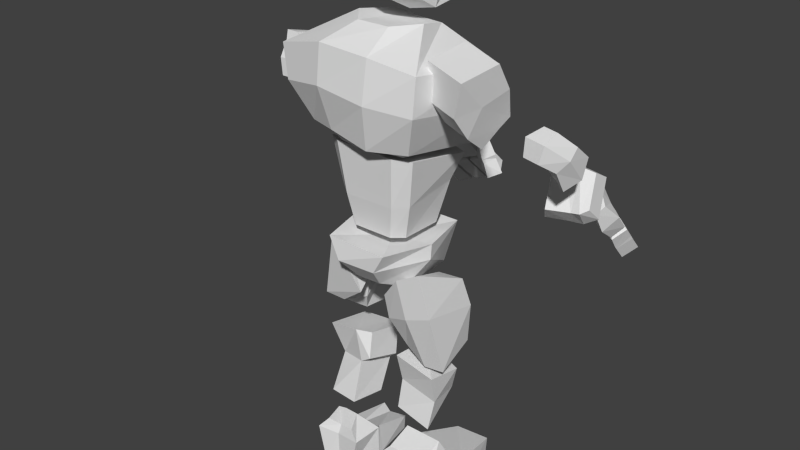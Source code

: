 # Source: Golem_base.blend  (saved by Blender 2.74.0; exported with 4.5.12 LTS)
import bpy
from mathutils import Matrix  # noqa: F401  (used for matrix-valued properties, if any)

bpy.ops.wm.read_factory_settings(use_empty=True)
scene = bpy.context.scene
scene.name = 'Scene'

# ---- collections
col_collection_1 = bpy.data.collections.new('Collection 1'); scene.collection.children.link(col_collection_1)
col_collection_2 = bpy.data.collections.new('Collection 2'); scene.collection.children.link(col_collection_2)

# ---- materials (node trees are filled in below, after node groups)
mat_golem_base = bpy.data.materials.new('Golem-base')
mat_golem_base.alpha_threshold = 0.0
mat_golem_base.use_transparent_shadow = False
mat_golem_base.roughness = 0.5
mat_golem_base.specular_intensity = 0.0

# ---- material node trees

# ---- world
world_world = bpy.data.worlds.new('World'); scene.world = world_world
world_world.color = (0.05088, 0.05088, 0.05088)
world_world.use_sun_shadow = False
world_world.sun_shadow_jitter_overblur = 0.0
world_world.cycles.sampling_method = 'MANUAL'
world_world.cycles.sample_map_resolution = 256

# ---- meshes
me_cube_001 = bpy.data.meshes.new('Cube.001')
me_cube_001.from_pydata([(-0.594, -0.6298, 4.255), (-0.5825, 0.6982, 4.321), (0.4605, 0.7464, 4.115), (0.4428, -0.6668, 4.084), (0.4936, -0.952, 5.024), (-0.7104, -0.814, 5.177), (-0.6608, 1.041, 5.14), (0.8018, -0.4011, 4.091), (0.5662, 1.058, 5.014), (0.8443, 0.6194, 4.893), (-0.05484, -0.3863, 5.47), (-0.05484, 0.4918, 5.47), (0.4867, 0.4128, 5.38), (0.3675, -0.2893, 5.366), (-0.7909, 0.3872, 5.305), (-0.7348, -0.1747, 4.232), (0.8823, -0.5402, 4.923), (0.8029, 0.4735, 4.111), (-0.3655, 0.2334, 5.47), (0.4065, -0.05961, 5.36), (-0.7899, -0.2511, 5.27), (-0.3616, -0.1746, 5.47), (0.7991, -0.05475, 4.095), (0.451, 0.2024, 5.358), (-0.7002, 0.3391, 4.331), (0.8176, 0.1658, 4.511), (0.8361, -0.05709, 4.511), (0.8014, 0.1517, 4.095), (0.7213, -0.05475, 4.095), (0.7213, 0.1658, 4.511), (0.7213, -0.05709, 4.511), (0.7213, 0.1517, 4.095), (-0.4943, -0.4735, 4.162), (-0.4531, 0.5786, 4.227), (0.3494, 0.5853, 4.129), (0.3359, -0.5012, 4.06), (0.6693, -0.1649, 4.1), (-0.5765, -0.1234, 4.183), (0.6637, 0.262, 4.082), (-0.6017, 0.2718, 4.198), (0.1389, 0.07209, 4.126), (0.4623, 0.6664, 3.898), (-0.3916, 0.6154, 4.106), (-0.4277, -0.5546, 4.108), (0.4763, -0.5546, 3.931), (0.2328, 0.3877, 3.099), (-0.2777, 0.4078, 3.099), (-0.3058, -0.3631, 3.113), (0.2304, -0.3631, 3.102), (0.3569, -0.2317, 3.098), (0.6033, -0.3409, 3.9), (0.3585, 0.2868, 3.104), (0.595, 0.5023, 3.885), (-0.4094, 0.2781, 3.11), (-0.5273, 0.4185, 4.137), (-0.409, -0.2255, 3.108), (-0.5334, -0.3457, 4.123), (0.4819, -0.2934, 2.476), (-0.6619, -0.1915, 2.761), (-0.697, 0.2909, 2.767), (0.4368, 0.3383, 2.462), (0.554, -0.4219, 3.015), (-0.6749, -0.3423, 3.015), (-0.6532, 0.4555, 3.015), (0.5527, 0.4898, 3.011), (-0.1243, -0.5834, 3.035), (-0.1167, -0.561, 2.83), (-0.09668, 0.5963, 3.013), (-0.1251, 0.5806, 2.841), (0.02732, -0.02636, 2.938), (-0.142, -0.0221, 2.938), (-0.139, 0.08833, 2.938), (0.02732, 0.08811, 2.938), (-0.06656, -0.03875, 2.937), (-0.06504, 0.09737, 2.938), (0.2621, -0.174, 2.332), (-0.4596, -0.1097, 2.512), (-0.4818, 0.1947, 2.516), (0.2337, 0.2246, 2.323), (-0.1497, -0.2326, 2.388), (-0.1549, 0.3439, 2.328), (-0.05378, -1.159, 4.298), (-0.5855, -1.19, 4.796), (-0.4498, -0.7433, 4.86), (0.01136, -0.9444, 4.329), (0.2466, -1.284, 4.601), (-0.1356, -1.387, 5.285), (0.02623, -0.8548, 5.362), (0.308, -1.082, 4.63), (0.1286, -1.239, 4.497), (-0.6093, -1.283, 5.187), (-0.4475, -0.7508, 5.263), (0.1918, -1.031, 4.527), (0.5802, -1.772, 3.774), (0.18, -1.694, 4.197), (0.2493, -1.462, 4.195), (0.702, -1.62, 3.876), (0.8501, -1.886, 4.113), (0.4127, -1.758, 4.491), (0.4726, -1.553, 4.491), (0.9101, -1.681, 4.113), (0.6073, -1.889, 4.306), (0.3827, -1.791, 4.056), (0.6673, -1.684, 4.306), (0.4781, -1.603, 4.05), (1.51, -1.689, 3.13), (1.101, -1.809, 3.371), (0.9247, -1.348, 3.305), (1.349, -1.225, 3.085), (1.652, -1.642, 3.45), (1.272, -1.76, 3.746), (1.136, -1.287, 3.746), (1.56, -1.165, 3.526), (1.177, -1.431, 3.746), (1.018, -1.627, 3.312), (1.586, -1.31, 3.5), (1.388, -1.372, 3.08), (1.179, -1.274, 3.836), (1.603, -1.152, 3.616), (1.22, -1.418, 3.836), (1.644, -1.296, 3.616), (0.4422, 1.051, 4.466), (-0.2683, 1.051, 4.62), (-0.2803, 1.464, 4.565), (0.4302, 1.464, 4.41), (0.5062, 1.051, 4.758), (-0.2042, 1.051, 4.914), (-0.1922, 1.464, 4.969), (0.5183, 1.464, 4.814), (-0.1903, 1.281, 4.977), (-0.2803, 1.311, 4.565), (0.5093, 1.311, 4.772), (0.4392, 1.311, 4.451), (0.3416, 1.051, 4.788), (0.2803, 1.051, 4.507), (0.4054, 1.465, 4.856), (0.2669, 1.464, 4.446), (0.4088, 1.294, 4.874), (0.2669, 1.311, 4.446), (-0.1691, 1.464, 5.075), (-0.169, 1.323, 5.075), (0.3344, 1.47, 4.938), (0.3495, 1.321, 4.96), (0.7142, 0.685, 2.157), (-0.2907, 0.5952, 1.959), (-0.2907, 0.8806, 1.959), (0.448, 0.9373, 2.161), (0.4652, 0.6937, 2.502), (-0.4244, 0.2092, 2.263), (-0.4244, 0.6443, 2.812), (0.1837, 0.9835, 2.701), (-0.03219, 0.3771, 2.331), (-0.04319, 0.4512, 1.94), (-0.03563, 0.8015, 2.792), (-0.0527, 0.8806, 1.959), (0.7894, 0.624, 1.567), (0.4523, 0.8807, 1.621), (0.0514, 0.5414, 1.717), (-0.006496, 0.8901, 1.74), (0.1478, 0.4112, 0.4893), (-0.3377, 0.4331, 0.5646), (-0.2703, 0.8473, 0.5301), (0.1478, 0.807, 0.4294), (0.5463, 0.5481, 1.287), (-0.1289, 0.5696, 1.467), (-0.1289, 0.9653, 1.407), (0.475, 0.943, 1.296), (0.4009, 0.472, 0.8481), (-0.1241, 0.4903, 1.038), (-0.0004595, 0.8764, 0.9556), (0.3983, 0.87, 0.7769), (0.4313, 0.3647, 1.348), (-0.04304, 0.3809, 1.456), (0.3462, 0.3281, 0.9775), (-0.1192, 0.3562, 1.123), (0.2691, -0.8235, 1.695), (-0.2576, -0.8717, 1.537), (-0.3025, -0.3876, 1.727), (0.2691, -0.2783, 1.695), (0.1173, -0.8352, 2.589), (-0.5599, -0.7366, 2.881), (-0.4901, -0.2045, 2.414), (0.1173, -0.1298, 2.351), (0.8903, -0.714, -0.4525), (0.8903, -0.3499, -0.4525), (0.8825, -0.7409, -0.1382), (-0.5546, -0.9167, 0.1942), (-0.5546, -0.1472, 0.1942), (0.8723, -0.2841, -0.1662), (-0.003579, -0.9167, 0.05836), (-0.003579, -0.9167, -0.3752), (0.008289, -0.1472, 0.1288), (-0.003579, -0.1472, -0.3752), (-0.5112, -0.7802, 0.3592), (-0.5112, -0.2967, 0.3592), (-0.1835, -0.7802, 0.4706), (-0.1835, -0.2967, 0.4706), (0.115, -0.1667, 0.1084), (0.1059, -0.8972, 0.05406), (0.1175, -0.1722, -0.3754), (0.1175, -0.8917, -0.3754), (-0.5546, -0.9167, -0.3752), (-0.5546, -0.1472, -0.3752), (-0.5347, -0.1472, -0.4502), (-0.5347, -0.9167, -0.4502), (0.01531, -0.1472, -0.4166), (0.01531, -0.9167, -0.4166), (0.04125, -0.5793, 0.7256), (-0.3919, -0.7684, 0.7649), (-0.2982, -0.2436, 0.7917), (0.04125, -0.3789, 0.7829), (0.2298, -0.7093, 1.266), (-0.3274, -0.7647, 1.426), (-0.3282, -0.2473, 1.543), (0.2298, -0.2543, 1.492), (0.7209, 0.4975, -0.4839), (0.7209, 0.7853, -0.4839), (0.7148, 0.4776, -0.2715), (-0.4211, 0.3373, 0.02727), (-0.452, 0.9444, 0.01961), (0.7067, 0.8359, -0.2214), (0.01443, 0.3425, 0.01035), (0.01443, 0.3373, -0.4228), (0.02381, 0.9403, -0.1148), (0.01443, 0.9455, -0.4228), (-0.3868, 0.4452, 0.1577), (-0.3868, 0.8273, 0.1577), (-0.1278, 0.587, 0.1927), (-0.1099, 0.9063, 0.1499), (0.1082, 0.9657, -0.2034), (0.101, 0.4092, -0.04337), (0.1101, 0.9257, -0.423), (0.1101, 0.3571, -0.423), (-0.4211, 0.4419, -0.4228), (-0.4515, 0.8398, -0.4304), (-0.4054, 0.7984, -0.4821), (-0.4054, 0.4845, -0.4821), (0.02936, 0.9455, -0.4555), (0.02936, 0.3373, -0.4555), (0.2298, -0.6443, 0.9789), (-0.2653, -0.7665, 1.079), (-0.2189, -0.2455, 1.151), (0.2298, -0.3166, 1.121), (2.074, -1.608, 2.543), (1.625, -1.606, 3.045), (1.897, -1.016, 3.309), (2.351, -1.028, 2.79), (2.212, -1.723, 2.664), (1.725, -1.664, 3.14), (2.026, -1.18, 3.411), (2.503, -1.174, 2.929), (1.842, -1.539, 3.249), (1.928, -1.316, 3.323), (1.808, -1.242, 3.216), (1.701, -1.407, 3.12), (2.411, -1.329, 2.845), (2.292, -1.565, 2.75), (2.159, -1.423, 2.608), (2.271, -1.197, 2.715), (2.161, -1.717, 2.722), (2.029, -1.612, 2.597), (2.445, -1.164, 2.977), (2.305, -1.032, 2.847), (2.354, -1.344, 2.891), (2.255, -1.539, 2.801), (2.115, -1.407, 2.672), (2.223, -1.223, 2.763), (2.397, -1.383, 2.825), (2.264, -1.236, 2.705), (2.313, -1.521, 2.758), (2.177, -1.383, 2.631), (2.238, -1.594, 2.347), (2.523, -1.049, 2.615), (2.378, -1.726, 2.477), (2.67, -1.15, 2.734), (2.581, -1.328, 2.661), (2.453, -1.583, 2.542), (2.328, -1.419, 2.43), (2.441, -1.197, 2.531), (2.559, -1.367, 2.647), (2.424, -1.227, 2.52), (2.487, -1.514, 2.577), (2.343, -1.388, 2.445), (2.41, -1.593, 2.161), (2.702, -1.038, 2.427), (2.55, -1.725, 2.291), (2.832, -1.158, 2.549), (2.752, -1.328, 2.475), (2.624, -1.583, 2.356), (2.499, -1.419, 2.244), (2.612, -1.196, 2.346), (2.738, -1.356, 2.464), (2.595, -1.226, 2.334), (2.672, -1.483, 2.407), (2.527, -1.362, 2.273), (2.533, -1.329, 2.713), (2.393, -1.197, 2.583), (2.61, -1.146, 2.79), (2.478, -1.044, 2.66), (2.446, -1.497, 2.638), (2.3, -1.382, 2.498), (2.377, -1.227, 2.571), (2.513, -1.391, 2.702), (2.285, -1.423, 2.471), (2.4, -1.595, 2.601), (2.195, -1.594, 2.395), (2.338, -1.723, 2.528), (2.227, -1.576, 2.378), (2.487, -1.062, 2.62), (2.291, -1.45, 2.437), (2.428, -1.177, 2.565), (2.395, -1.24, 2.537), (2.331, -1.369, 2.478), (2.41, -1.177, 2.585), (2.469, -1.062, 2.639), (2.315, -1.369, 2.495), (2.379, -1.241, 2.555), (2.277, -1.45, 2.453), (2.212, -1.576, 2.394), (2.479, -1.55, 2.163), (2.717, -1.084, 2.381), (2.593, -1.657, 2.268), (2.819, -1.211, 2.475), (2.776, -1.301, 2.435), (2.652, -1.55, 2.323), (2.533, -1.456, 2.212), (2.652, -1.219, 2.32), (2.737, -1.371, 2.401), (2.638, -1.239, 2.31), (2.696, -1.445, 2.363), (2.568, -1.374, 2.245), (1.947, -1.742, 2.936), (2.108, -0.9838, 3.081), (1.774, -1.628, 2.774), (2.268, -1.134, 3.228), (2.172, -1.384, 3.145), (2.051, -1.561, 3.028), (1.891, -1.411, 2.88), (1.994, -1.174, 2.973), (2.231, -1.004, 2.874), (2.196, -1.052, 3.062), (2.126, -0.8669, 3.146), (2.149, -0.7977, 2.93), (2.419, -0.9134, 2.948), (2.378, -1.001, 3.135), (2.276, -0.8175, 3.18), (2.332, -0.7412, 2.984), (2.321, -0.8451, 2.616), (2.211, -0.7319, 2.662), (2.445, -0.8166, 2.666), (2.402, -0.6641, 2.712), (2.24, -0.961, 2.819), (2.168, -0.7793, 2.87), (2.348, -0.7483, 2.919), (2.415, -0.884, 2.884), (2.215, -0.9528, 2.875), (2.165, -0.8265, 2.911), (2.224, -0.9332, 2.838), (2.178, -0.8144, 2.871), (0.5989, -0.235, 5.557), (-0.06133, -0.2548, 5.741), (-0.07487, 0.4038, 5.728), (0.5839, 0.262, 5.592), (0.514, -0.3622, 6.444), (-0.05964, -0.3248, 6.477), (0.03728, 0.4593, 6.339), (0.319, 0.4356, 6.383), (0.7156, -0.2783, 6.08), (-0.1096, -0.3418, 6.258), (-0.005138, 0.4659, 6.171), (0.5848, 0.3808, 6.032), (-0.03961, -0.3134, 5.996), (-0.02699, 0.456, 6.022), (0.5996, 0.3428, 5.962), (0.707, -0.2387, 5.982), (0.8219, -0.3349, 6.323), (0.6269, 0.4629, 6.262), (0.8064, -0.2577, 6.107), (0.6636, 0.3917, 6.091), (0.6495, -0.1542, 6.058), (0.5661, 0.2663, 6.028), (0.5755, 0.242, 5.983), (0.644, -0.1289, 5.996), (0.6787, -0.1004, 5.683), (0.6718, 0.2045, 5.671), (0.6737, 0.2364, 5.829), (0.7397, -0.08759, 5.886), (-0.1356, 0.06193, 6.251), (0.6912, 0.04932, 6.066), (0.6225, 0.005196, 5.503), (0.4182, 0.03232, 6.483), (-0.1481, 0.07647, 5.69), (-0.08157, 0.06803, 6.477), (0.7334, -0.07603, 5.781), (0.6912, 0.2149, 5.779), (0.6943, -0.1681, 5.763), (0.6406, 0.2806, 5.768), (-0.06625, 0.4599, 5.856), (-0.07593, -0.3226, 5.844), (0.298, 0.4924, 5.761), (0.3156, -0.3057, 5.766), (0.3367, -0.4289, 5.924), (0.2873, 0.5162, 5.949), (0.3082, -0.3834, 6.204), (0.2923, 0.4956, 6.123), (0.2903, 0.397, 5.56), (0.1583, 0.5245, 6.434), (0.2862, -0.2689, 5.543), (0.2232, -0.2664, 6.441), (2.254, -1.267, 2.724), (2.18, -1.392, 2.661), (2.289, -1.501, 2.763), (2.36, -1.375, 2.829), (2.089, -1.595, 2.577), (2.259, -1.574, 2.733), (2.151, -1.462, 2.621), (2.2, -1.686, 2.675), (2.174, -1.682, 2.704), (2.067, -1.597, 2.604), (2.247, -1.542, 2.769), (2.136, -1.435, 2.663), (2.342, -1.359, 2.856), (2.262, -1.511, 2.784), (2.148, -1.403, 2.679), (2.234, -1.258, 2.751), (2.254, -1.515, 2.759), (2.163, -1.427, 2.673), (2.458, -1.189, 2.908), (2.394, -1.29, 2.85), (2.286, -1.189, 2.749), (2.342, -1.077, 2.802), (2.318, -1.08, 2.831), (2.429, -1.184, 2.933), (2.358, -1.32, 2.866), (2.255, -1.225, 2.767), (2.346, -1.332, 2.841), (2.262, -1.252, 2.759), (1.494, -1.77, 3.623), (1.299, -1.829, 3.19), (1.351, -1.176, 3.671), (1.088, -1.252, 3.121), (1.394, -1.357, 3.655), (1.171, -1.518, 3.122), (1.405, -1.161, 3.783), (1.457, -1.341, 3.783), (0.7734, -1.873, 3.87), (0.2145, -1.735, 4.404), (0.3007, -1.443, 4.403), (0.8947, -1.635, 3.938), (0.5833, -1.625, 4.182), (0.4796, -1.887, 4.186), (0.08043, -1.373, 4.964), (-0.3498, -1.188, 4.51), (0.2084, -0.9523, 5.024), (-0.2347, -0.8093, 4.564), (-0.1299, -0.8632, 4.908), (-0.2589, -1.288, 4.847), (0.4893, -0.8909, 4.556), (0.5386, 0.9816, 4.568), (-0.7032, 0.9464, 4.749), (-0.8388, 0.392, 4.845), (-0.8571, -0.2382, 4.772), (0.8716, -0.06646, 4.282), (-0.7366, -0.7951, 4.734), (0.8627, 0.1684, 4.282), (0.8781, 0.5926, 4.499), (0.8983, -0.5202, 4.505), (0.7662, -0.06646, 4.282), (0.7662, 0.1684, 4.282), (0.5062, 1.028, 4.605), (-0.279, 1.028, 4.776), (-0.279, 1.484, 4.776), (0.5062, 1.484, 4.605), (0.5062, 1.316, 4.605), (-0.278, 1.299, 4.781), (0.3537, 1.485, 4.648), (0.3258, 1.028, 4.644), (0.2316, -0.8798, 2.21), (-0.4809, -0.8385, 2.326), (-0.4569, -0.2436, 2.11), (0.2316, -0.1395, 2.052), (0.8438, 1.603, 3.838), (0.428, 1.603, 4.221), (0.436, 1.37, 4.204), (0.914, 1.426, 3.929), (1.102, 1.621, 4.182), (0.6423, 1.586, 4.517), (0.6483, 1.382, 4.504), (1.108, 1.416, 4.169), (0.8661, 1.672, 4.357), (0.6481, 1.651, 4.101), (0.8721, 1.467, 4.344), (0.6915, 1.454, 4.085), (1.726, 1.336, 3.252), (1.361, 1.533, 3.476), (1.088, 1.153, 3.37), (1.466, 0.9485, 3.167), (1.827, 1.238, 3.561), (1.486, 1.423, 3.838), (1.244, 1.017, 3.797), (1.621, 0.8125, 3.594), (1.317, 1.14, 3.809), (1.243, 1.389, 3.402), (1.682, 0.9424, 3.581), (1.539, 1.075, 3.176), (1.275, 0.9892, 3.884), (1.653, 0.7848, 3.681), (1.349, 1.113, 3.896), (1.726, 0.9083, 3.694), (2.264, 1.159, 2.706), (1.817, 1.236, 3.169), (1.911, 0.6052, 3.389), (2.367, 0.5358, 2.911), (2.414, 1.224, 2.837), (1.919, 1.259, 3.268), (2.065, 0.7189, 3.504), (2.536, 0.6259, 3.061), (1.99, 1.107, 3.369), (2.012, 0.8748, 3.426), (1.889, 0.8424, 3.313), (1.836, 1.028, 3.229), (2.492, 0.7973, 2.989), (2.444, 1.052, 2.91), (2.295, 0.962, 2.758), (2.338, 0.7176, 2.849), (2.361, 1.227, 2.889), (2.22, 1.17, 2.756), (2.476, 0.6277, 3.104), (2.321, 0.5481, 2.965), (2.44, 0.8222, 3.032), (2.401, 1.033, 2.956), (2.246, 0.9536, 2.817), (2.297, 0.7505, 2.895), (2.494, 0.8518, 2.973), (2.342, 0.7562, 2.842), (2.453, 1.006, 2.916), (2.3, 0.9183, 2.778), (2.425, 1.117, 2.525), (2.542, 0.5245, 2.753), (2.58, 1.196, 2.664), (2.696, 0.5743, 2.88), (2.661, 0.7664, 2.819), (2.611, 1.042, 2.719), (2.461, 0.9273, 2.594), (2.506, 0.6868, 2.68), (2.651, 0.8088, 2.808), (2.499, 0.7196, 2.67), (2.624, 0.9671, 2.749), (2.467, 0.8935, 2.607), (2.596, 1.086, 2.353), (2.716, 0.4816, 2.578), (2.75, 1.165, 2.493), (2.86, 0.553, 2.71), (2.831, 0.7353, 2.648), (2.781, 1.011, 2.548), (2.631, 0.8961, 2.423), (2.676, 0.6556, 2.508), (2.825, 0.7654, 2.639), (2.669, 0.6885, 2.499), (2.798, 0.9031, 2.591), (2.642, 0.8351, 2.448), (2.613, 0.7751, 2.867), (2.459, 0.6955, 2.727), (2.636, 0.5816, 2.93), (2.496, 0.5281, 2.793), (2.578, 0.9574, 2.805), (2.422, 0.8959, 2.656), (2.452, 0.7282, 2.717), (2.61, 0.8385, 2.861), (2.42, 0.939, 2.633), (2.561, 1.062, 2.775), (2.382, 1.125, 2.568), (2.539, 1.201, 2.711), (2.409, 1.101, 2.552), (2.511, 0.5447, 2.756), (2.435, 0.9644, 2.602), (2.488, 0.6696, 2.71), (2.474, 0.7383, 2.687), (2.449, 0.8768, 2.637), (2.47, 0.6729, 2.728), (2.493, 0.5479, 2.774), (2.433, 0.8797, 2.653), (2.458, 0.7412, 2.702), (2.42, 0.9672, 2.617), (2.394, 1.104, 2.567), (2.65, 1.028, 2.354), (2.745, 0.5237, 2.538), (2.775, 1.093, 2.468), (2.865, 0.6103, 2.642), (2.849, 0.7068, 2.609), (2.801, 0.9751, 2.515), (2.673, 0.9244, 2.397), (2.72, 0.6683, 2.488), (2.832, 0.7834, 2.58), (2.713, 0.6915, 2.479), (2.814, 0.8646, 2.547), (2.685, 0.8376, 2.423), (2.156, 1.29, 3.088), (2.113, 0.537, 3.176), (1.977, 1.236, 2.917), (2.29, 0.6279, 3.336), (2.265, 0.8885, 3.271), (2.204, 1.09, 3.167), (2.027, 0.9996, 3.008), (2.059, 0.7482, 3.083), (2.244, 0.5382, 2.985), (2.097, 0.42, 3.231), (2.115, 0.3636, 3.02), (2.393, 0.4032, 3.057), (2.364, 0.4829, 3.241), (2.223, 0.3352, 3.266), (2.267, 0.2628, 3.074), (2.304, 0.3848, 2.729), (2.172, 0.3039, 2.761), (2.41, 0.3244, 2.781), (2.33, 0.1906, 2.812), (2.246, 0.4995, 2.93), (2.132, 0.3454, 2.962), (2.288, 0.2694, 3.014), (2.385, 0.3811, 2.993), (2.217, 0.4947, 2.982), (2.138, 0.3876, 3.004), (2.223, 0.4765, 2.945), (2.149, 0.3757, 2.966), (2.339, 0.7863, 2.862), (2.304, 0.9242, 2.808), (2.426, 0.9922, 2.918), (2.457, 0.8539, 2.975), (2.274, 1.14, 2.739), (2.417, 1.069, 2.894), (2.296, 0.9983, 2.774), (2.393, 1.191, 2.844), (2.366, 1.193, 2.87), (2.252, 1.146, 2.764), (2.396, 1.041, 2.925), (2.273, 0.9752, 2.811), (2.434, 0.8414, 2.999), (2.402, 1.007, 2.938), (2.276, 0.9413, 2.824), (2.316, 0.7807, 2.886), (2.396, 1.014, 2.914), (2.296, 0.9602, 2.822), (2.498, 0.6521, 3.041), (2.467, 0.7653, 2.99), (2.348, 0.7045, 2.882), (2.369, 0.5836, 2.926), (2.346, 0.5897, 2.953), (2.468, 0.653, 3.063), (2.44, 0.8009, 3.007), (2.327, 0.7441, 2.9), (2.433, 0.8163, 2.983), (2.34, 0.7685, 2.895), (1.701, 1.384, 3.73), (1.56, 1.514, 3.312), (1.422, 0.8657, 3.726), (1.228, 1.035, 3.193), (1.506, 1.024, 3.725), (1.37, 1.262, 3.218), (1.461, 0.8312, 3.834), (1.564, 0.9614, 3.813), (1.042, 1.642, 3.945), (0.4577, 1.619, 4.424), (0.5218, 1.265, 4.248), (1.093, 1.387, 3.997), (0.7891, 1.314, 4.067), (0.7539, 1.708, 4.237), (1.643, 1.425, 3.282), (1.521, 0.8391, 3.66), (1.594, 0.9831, 3.653), (1.454, 1.168, 3.197), (1.557, 0.808, 3.758), (1.64, 0.9468, 3.772), (1.764, 1.311, 3.646), (1.347, 0.9919, 3.18), (1.83, 1.309, 3.391), (1.411, 1.536, 3.688), (1.106, 1.069, 3.601), (1.553, 0.8266, 3.361), (1.633, 0.979, 3.358), (1.241, 1.282, 3.627), (1.294, 0.9097, 3.454), (1.657, 1.502, 3.527), (1.744, 1.406, 3.459), (1.424, 0.8682, 3.408), (0.6647, 1.265, 4.398), (0.8563, 1.339, 4.261), (0.5359, 1.228, 4.327), (0.7982, 1.32, 4.174), (2.259, 0.5043, 3.189), (0.3477, 0.5303, 3.574), (-0.3394, 0.5082, 3.512), (0.357, -0.4551, 3.611), (-0.3648, -0.4624, 3.53), (0.4829, -0.2814, 3.621), (0.4752, 0.3993, 3.603), (-0.4729, 0.3436, 3.503), (-0.4688, -0.2904, 3.507), (0.6948, 0.05022, 5.968), (-0.1074, 0.07275, 6.011), (0.7779, 0.0642, 6.342), (0.7903, 0.06775, 6.116), (0.6417, 0.05492, 6.051), (0.6439, 0.0555, 5.988), (0.7205, 0.05025, 5.623), (0.7573, 0.07636, 5.834), (0.2683, 0.06431, 5.477), (-0.1516, 0.06967, 5.825), (0.1543, 0.1403, 6.511), (0.7638, 0.07058, 5.744), (1.015, -1.738, 3.331), (1.663, -1.457, 3.485), (1.207, -1.596, 3.799), (1.467, -1.521, 3.057), (1.219, -1.686, 3.116), (1.461, -1.558, 3.675), (-0.5946, -0.4605, 2.734), (-0.3086, -0.6462, 1.548), (0.1553, -0.4744, 2.527), (0.3325, -0.5543, 1.621), (0.2887, -0.5061, 2.131), (-0.5292, -0.5428, 2.232), (-0.3898, 0.6681, -0.004697), (0.6303, 0.6727, -0.2423), (0.6397, 0.6564, -0.4551), (0.01655, 0.6682, -0.0764), (0.01202, 0.6686, -0.4008), (-0.3445, 0.6554, 0.1149), (-0.1143, 0.7778, 0.1823), (0.09238, 0.7075, -0.1409), (-0.3896, 0.6601, -0.4045), (-0.3609, 0.6574, -0.4535), (0.02529, 0.6686, -0.4299), (0.09705, 0.6671, -0.401)], [], [(15, 24, 39, 37), (8, 6, 11, 12), (5, 4, 13, 10), (457, 463, 0, 3), (23, 12, 11, 18), (9, 16, 26, 25), (460, 461, 20, 14), (13, 19, 21, 10), (459, 458, 2, 1), (18, 21, 19, 23), (460, 459, 1, 24), (465, 9, 25, 464), (466, 7, 22, 462), (20, 5, 10, 21), (6, 14, 18, 11), (463, 461, 15, 0), (21, 18, 14, 20), (4, 16, 19, 13), (25, 26, 30, 29), (466, 457, 3, 7), (7, 3, 35, 36), (23, 19, 16, 9), (9, 8, 12, 23), (458, 465, 17, 2), (467, 468, 29, 30), (464, 25, 29, 468), (462, 22, 28, 467), (24, 1, 33, 39), (3, 0, 32, 35), (2, 17, 38, 34), (1, 2, 34, 33), (0, 15, 37, 32), (17, 27, 31, 38), (7, 36, 28, 22), (32, 37, 40, 35), (31, 28, 40, 38), (691, 692, 47, 48), (690, 689, 45, 46), (33, 34, 38, 40), (39, 33, 40, 37), (36, 35, 40, 28), (695, 690, 46, 53), (693, 691, 48, 49), (694, 693, 49, 51), (689, 694, 51, 45), (696, 695, 53, 55), (692, 696, 55, 47), (65, 62, 58, 66), (62, 63, 59, 58), (67, 64, 60, 68), (64, 61, 57, 60), (66, 58, 76, 79), (68, 60, 78, 80), (63, 67, 68, 59), (61, 65, 66, 57), (67, 63, 71, 74), (65, 61, 69, 73), (61, 64, 72, 69), (64, 67, 74, 72), (63, 62, 70, 71), (62, 65, 73, 70), (79, 76, 77, 80), (75, 79, 80, 78), (60, 57, 75, 78), (59, 68, 80, 77), (58, 59, 77, 76), (57, 66, 79, 75), (456, 90, 82, 452), (90, 91, 83, 82), (455, 92, 84, 454), (92, 89, 81, 84), (452, 82, 83, 454), (453, 87, 86, 451), (88, 85, 89, 92), (453, 88, 92, 455), (86, 87, 91, 90), (451, 86, 90, 456), (450, 446, 94, 102), (446, 447, 95, 94), (449, 448, 96, 104), (448, 445, 93, 96), (102, 94, 95, 104), (103, 99, 98, 101), (100, 103, 101, 97), (93, 102, 104, 96), (447, 449, 104, 95), (445, 450, 102, 93), (437, 110, 106, 438), (113, 111, 107, 114), (439, 112, 108, 440), (710, 109, 105, 712), (442, 114, 107, 440), (714, 711, 110, 437), (441, 115, 120, 444), (713, 709, 114, 442), (112, 115, 116, 108), (711, 113, 114, 709), (443, 117, 119, 444), (115, 112, 118, 120), (439, 111, 117, 443), (111, 113, 119, 117), (476, 470, 122, 134), (474, 471, 123, 130), (475, 472, 124, 136), (138, 130, 123, 136), (137, 129, 126, 133), (137, 135, 141, 142), (134, 122, 130, 138), (472, 473, 132, 124), (470, 474, 130, 122), (121, 134, 138, 132), (128, 135, 137, 131), (131, 137, 133, 125), (132, 138, 136, 124), (471, 475, 136, 123), (469, 476, 134, 121), (141, 139, 140, 142), (129, 137, 142, 140), (135, 127, 139, 141), (127, 129, 140, 139), (469, 473, 131, 125), (151, 148, 144, 152), (148, 149, 145, 144), (153, 150, 146, 154), (150, 147, 143, 146), (152, 144, 145, 154), (153, 149, 148, 151), (150, 153, 151, 147), (152, 154, 158, 157), (149, 153, 154, 145), (147, 151, 152, 143), (155, 157, 158, 156), (154, 146, 156, 158), (146, 143, 155, 156), (143, 152, 157, 155), (167, 168, 160, 159), (168, 169, 161, 160), (169, 170, 162, 161), (170, 167, 159, 162), (159, 160, 161, 162), (166, 165, 164, 163), (166, 163, 167, 170), (165, 166, 170, 169), (164, 165, 169, 168), (168, 167, 173, 174), (171, 172, 174, 173), (164, 168, 174, 172), (163, 164, 172, 171), (167, 163, 171, 173), (477, 478, 176, 175), (720, 479, 177, 716), (479, 480, 178, 177), (719, 477, 175, 718), (718, 716, 177, 178), (717, 715, 180, 179), (197, 188, 184, 199), (188, 185, 183, 184), (189, 191, 196, 195), (197, 191, 189, 198), (196, 194, 193, 195), (191, 187, 194, 196), (187, 186, 193, 194), (186, 189, 195, 193), (188, 197, 198, 185), (191, 197, 199, 192), (192, 190, 206, 205), (201, 202, 203, 204), (202, 192, 205, 203), (206, 204, 203, 205), (189, 186, 201, 190), (186, 187, 202, 201), (190, 201, 204, 206), (187, 191, 192, 202), (198, 189, 190, 200), (185, 198, 200, 183), (183, 200, 199, 184), (200, 190, 192, 199), (239, 240, 208, 207), (240, 241, 209, 208), (241, 242, 210, 209), (242, 239, 207, 210), (207, 208, 209, 210), (214, 213, 212, 211), (229, 220, 216, 231), (722, 217, 215, 723), (724, 223, 228, 727), (728, 724, 221, 230), (727, 726, 225, 227), (223, 219, 226, 228), (721, 218, 225, 726), (218, 221, 227, 225), (722, 728, 230, 217), (223, 229, 231, 224), (725, 222, 238, 731), (729, 234, 235, 730), (234, 224, 237, 235), (731, 730, 235, 237), (221, 218, 233, 222), (721, 219, 234, 729), (222, 233, 236, 238), (219, 223, 224, 234), (230, 221, 222, 232), (217, 230, 232, 215), (723, 732, 231, 216), (732, 725, 224, 231), (214, 211, 239, 242), (213, 214, 242, 241), (212, 213, 241, 240), (211, 212, 240, 239), (331, 248, 244, 333), (252, 249, 245, 253), (427, 250, 246, 430), (303, 304, 276, 277), (338, 253, 245, 332), (336, 251, 248, 331), (334, 249, 252, 335), (335, 252, 251, 336), (333, 244, 254, 337), (337, 254, 253, 338), (301, 302, 279, 280), (299, 300, 282, 281), (248, 251, 254, 244), (251, 252, 253, 254), (423, 265, 266, 424), (418, 260, 265, 420), (421, 263, 264, 422), (432, 261, 263, 433), (419, 264, 259, 417), (434, 266, 262, 431), (334, 261, 262, 332), (417, 259, 260, 418), (409, 410, 411, 412), (434, 431, 432, 433), (420, 426, 425, 419), (258, 255, 428, 429), (423, 422, 425, 426), (423, 424, 421, 422), (277, 276, 288, 289), (280, 279, 291, 292), (281, 282, 294, 293), (295, 296, 278, 275), (303, 277, 309, 317), (271, 305, 318, 307), (302, 299, 281, 279), (297, 295, 275, 274), (305, 303, 317, 318), (304, 306, 273, 276), (298, 297, 274, 272), (306, 305, 271, 273), (289, 288, 324, 325), (292, 291, 327, 328), (293, 294, 330, 329), (275, 278, 290, 287), (282, 280, 292, 294), (271, 277, 289, 283), (279, 281, 293, 291), (274, 275, 287, 286), (278, 272, 284, 290), (276, 273, 285, 288), (272, 274, 286, 284), (273, 271, 283, 285), (246, 250, 297, 298), (258, 246, 298, 296), (250, 255, 295, 297), (255, 258, 296, 295), (267, 269, 299, 302), (270, 268, 301, 300), (269, 270, 300, 299), (268, 267, 302, 301), (247, 243, 305, 306), (256, 247, 306, 304), (243, 257, 303, 305), (257, 256, 304, 303), (315, 316, 311, 312), (318, 317, 309, 307), (313, 314, 308, 310), (300, 301, 316, 315), (301, 280, 311, 316), (296, 298, 314, 313), (298, 272, 308, 314), (278, 296, 313, 310), (282, 300, 315, 312), (280, 282, 312, 311), (277, 271, 307, 309), (272, 278, 310, 308), (324, 321, 319, 325), (322, 323, 326, 320), (327, 329, 330, 328), (287, 290, 326, 323), (294, 292, 328, 330), (283, 289, 325, 319), (291, 293, 329, 327), (286, 287, 323, 322), (290, 284, 320, 326), (288, 285, 321, 324), (284, 286, 322, 320), (285, 283, 319, 321), (249, 334, 332, 245), (265, 337, 338, 266), (260, 333, 337, 265), (263, 335, 336, 264), (261, 334, 335, 263), (264, 336, 331, 259), (266, 338, 332, 262), (259, 331, 333, 260), (343, 344, 340, 339), (344, 345, 341, 340), (345, 346, 342, 341), (351, 352, 348, 347), (339, 340, 341, 342), (346, 345, 344, 343), (350, 349, 347, 348), (353, 354, 349, 350), (352, 353, 350, 348), (354, 351, 347, 349), (343, 339, 351, 354), (342, 346, 353, 352), (346, 343, 354, 353), (352, 351, 357, 358), (355, 356, 358, 357), (342, 352, 358, 356), (351, 339, 355, 357), (339, 342, 356, 355), (400, 398, 360, 407), (706, 397, 361, 391), (399, 396, 362, 405), (697, 374, 386, 704), (705, 391, 361, 405), (707, 392, 364, 408), (388, 370, 378, 700), (406, 366, 370, 404), (392, 365, 369, 387), (408, 364, 368, 403), (697, 373, 381, 702), (404, 370, 373, 402), (387, 369, 372, 698), (403, 368, 371, 401), (699, 375, 377, 700), (370, 366, 376, 378), (390, 363, 375, 699), (363, 367, 377, 375), (701, 379, 382, 702), (373, 370, 380, 381), (388, 367, 379, 701), (367, 374, 382, 379), (359, 389, 703, 383), (395, 359, 383, 393), (389, 362, 384, 703), (396, 373, 385, 394), (371, 698, 706, 398), (393, 708, 704, 386), (394, 708, 703, 384), (359, 407, 705, 389), (372, 402, 399, 397), (401, 371, 398, 400), (395, 400, 407, 359), (374, 401, 400, 395), (367, 403, 401, 374), (698, 372, 397, 706), (402, 373, 396, 399), (369, 404, 402, 372), (365, 406, 404, 369), (366, 406, 707, 390), (363, 408, 403, 367), (708, 394, 385, 704), (708, 393, 383, 703), (362, 396, 394, 384), (374, 395, 393, 386), (389, 705, 405, 362), (397, 399, 405, 361), (390, 707, 408, 363), (267, 412, 411, 269), (434, 433, 435, 436), (436, 435, 421, 424), (420, 419, 417, 418), (415, 413, 416, 414), (267, 268, 409, 412), (269, 411, 410, 270), (243, 413, 415, 257), (256, 414, 416, 247), (247, 416, 413, 243), (257, 415, 414, 256), (422, 264, 419, 425), (423, 426, 420, 265), (270, 410, 409, 268), (429, 428, 427, 430), (250, 427, 428, 255), (258, 429, 430, 246), (261, 432, 431, 262), (421, 435, 433, 263), (424, 266, 434, 436), (112, 439, 443, 118), (118, 443, 444, 120), (712, 713, 442, 116), (113, 441, 444, 119), (710, 714, 437, 109), (116, 442, 440, 108), (111, 439, 440, 107), (109, 437, 438, 105), (97, 101, 450, 445), (99, 103, 449, 447), (100, 97, 445, 448), (103, 100, 448, 449), (98, 99, 447, 446), (101, 98, 446, 450), (85, 451, 456, 89), (87, 453, 455, 91), (88, 453, 451, 85), (81, 452, 454, 84), (91, 455, 454, 83), (89, 456, 452, 81), (26, 462, 467, 30), (27, 464, 468, 31), (28, 31, 468, 467), (8, 9, 465, 458), (16, 4, 457, 466), (5, 20, 461, 463), (16, 466, 462, 26), (17, 465, 464, 27), (14, 6, 459, 460), (6, 8, 458, 459), (24, 15, 461, 460), (4, 5, 463, 457), (121, 132, 473, 469), (125, 133, 476, 469), (127, 135, 475, 471), (126, 129, 474, 470), (128, 131, 473, 472), (135, 128, 472, 475), (129, 127, 471, 474), (133, 126, 470, 476), (717, 179, 477, 719), (181, 182, 480, 479), (715, 181, 479, 720), (179, 180, 478, 477), (665, 490, 482, 661), (661, 482, 483, 662), (664, 492, 484, 663), (663, 484, 481, 660), (490, 492, 483, 482), (491, 489, 486, 487), (488, 485, 489, 491), (481, 484, 492, 490), (662, 483, 492, 664), (660, 481, 490, 665), (681, 653, 494, 675), (679, 502, 495, 676), (683, 673, 496, 677), (678, 504, 493, 674), (657, 655, 495, 502), (656, 652, 498, 501), (668, 671, 508, 503), (653, 657, 502, 494), (677, 496, 504, 678), (675, 494, 502, 679), (658, 659, 507, 505), (503, 508, 506, 500), (654, 658, 505, 499), (499, 505, 507, 501), (597, 599, 510, 514), (518, 519, 511, 515), (642, 645, 512, 516), (569, 543, 542, 570), (604, 598, 511, 519), (602, 597, 514, 517), (600, 601, 518, 515), (601, 602, 517, 518), (599, 603, 520, 510), (603, 604, 519, 520), (567, 546, 545, 568), (565, 547, 548, 566), (514, 510, 520, 517), (517, 520, 519, 518), (638, 639, 532, 531), (633, 635, 531, 526), (636, 637, 530, 529), (647, 648, 529, 527), (634, 632, 525, 530), (649, 646, 528, 532), (600, 598, 528, 527), (632, 633, 526, 525), (624, 627, 626, 625), (649, 648, 647, 646), (635, 634, 640, 641), (524, 644, 643, 521), (638, 641, 640, 637), (638, 637, 636, 639), (543, 555, 554, 542), (546, 558, 557, 545), (547, 559, 560, 548), (561, 541, 544, 562), (569, 583, 575, 543), (537, 573, 584, 571), (568, 545, 547, 565), (563, 540, 541, 561), (571, 584, 583, 569), (570, 542, 539, 572), (564, 538, 540, 563), (572, 539, 537, 571), (555, 591, 590, 554), (558, 594, 593, 557), (559, 595, 596, 560), (541, 553, 556, 544), (548, 560, 558, 546), (537, 549, 555, 543), (545, 557, 559, 547), (540, 552, 553, 541), (544, 556, 550, 538), (542, 554, 551, 539), (538, 550, 552, 540), (539, 551, 549, 537), (512, 564, 563, 516), (524, 562, 564, 512), (516, 563, 561, 521), (521, 561, 562, 524), (533, 568, 565, 535), (536, 566, 567, 534), (535, 565, 566, 536), (534, 567, 568, 533), (513, 572, 571, 509), (522, 570, 572, 513), (509, 571, 569, 523), (523, 569, 570, 522), (581, 578, 577, 582), (584, 573, 575, 583), (579, 576, 574, 580), (566, 581, 582, 567), (567, 582, 577, 546), (562, 579, 580, 564), (564, 580, 574, 538), (544, 576, 579, 562), (548, 578, 581, 566), (546, 577, 578, 548), (543, 575, 573, 537), (538, 574, 576, 544), (590, 591, 585, 587), (588, 586, 592, 589), (593, 594, 596, 595), (553, 589, 592, 556), (560, 596, 594, 558), (549, 585, 591, 555), (557, 593, 595, 559), (552, 588, 589, 553), (556, 592, 586, 550), (554, 590, 587, 551), (550, 586, 588, 552), (551, 587, 585, 549), (515, 511, 598, 600), (531, 532, 604, 603), (526, 531, 603, 599), (529, 530, 602, 601), (527, 529, 601, 600), (530, 525, 597, 602), (532, 528, 598, 604), (525, 526, 599, 597), (610, 606, 607, 611), (616, 612, 613, 617), (611, 608, 609, 610), (615, 613, 612, 614), (618, 615, 614, 619), (617, 613, 615, 618), (619, 614, 612, 616), (608, 619, 616, 605), (607, 617, 618, 611), (611, 618, 619, 608), (617, 623, 622, 616), (620, 622, 623, 621), (607, 621, 623, 617), (616, 622, 620, 605), (605, 620, 621, 607), (533, 535, 626, 627), (649, 651, 650, 648), (651, 639, 636, 650), (635, 633, 632, 634), (630, 629, 631, 628), (533, 627, 624, 534), (535, 536, 625, 626), (509, 523, 630, 628), (522, 513, 631, 629), (513, 509, 628, 631), (523, 522, 629, 630), (637, 640, 634, 530), (638, 531, 635, 641), (536, 534, 624, 625), (644, 645, 642, 643), (516, 521, 643, 642), (524, 512, 645, 644), (527, 528, 646, 647), (636, 529, 648, 650), (639, 651, 649, 532), (667, 670, 658, 654), (670, 671, 659, 658), (666, 669, 657, 653), (501, 507, 659, 656), (668, 672, 652, 656), (669, 673, 655, 657), (676, 495, 655, 680), (682, 666, 653, 681), (485, 660, 665, 489), (684, 686, 687, 685), (488, 663, 660, 485), (491, 664, 663, 488), (486, 661, 662, 487), (489, 665, 661, 486), (674, 493, 666, 682), (504, 496, 673, 669), (503, 497, 672, 668), (493, 504, 669, 666), (506, 508, 671, 670), (500, 506, 670, 667), (656, 659, 671, 668), (680, 655, 673, 683), (654, 680, 683, 667), (497, 674, 682, 672), (672, 682, 681, 652), (499, 676, 680, 654), (498, 675, 679, 501), (500, 677, 678, 503), (503, 678, 674, 497), (667, 683, 677, 500), (501, 679, 676, 499), (652, 681, 675, 498), (685, 491, 487, 684), (684, 487, 662, 686), (687, 664, 491, 685), (686, 662, 664, 687), (606, 688, 605, 607), (605, 688, 609, 608), (609, 688, 606, 610), (50, 52, 41, 42, 54, 56, 43, 44), (51, 49, 48, 47, 55, 53, 46, 45), (73, 69, 72, 74, 71, 70), (43, 56, 696, 692), (56, 54, 695, 696), (41, 52, 694, 689), (52, 50, 693, 694), (50, 44, 691, 693), (54, 42, 690, 695), (42, 41, 689, 690), (44, 43, 692, 691), (370, 388, 701, 380), (380, 701, 702, 381), (366, 390, 699, 376), (376, 699, 700, 378), (368, 387, 698, 371), (374, 697, 702, 382), (364, 392, 387, 368), (367, 388, 700, 377), (406, 365, 392, 707), (407, 360, 391, 705), (373, 697, 704, 385), (398, 706, 391, 360), (115, 441, 714, 710), (105, 438, 713, 712), (110, 711, 709, 106), (438, 106, 709, 713), (441, 113, 711, 714), (115, 710, 712, 116), (180, 715, 720, 478), (182, 717, 719, 480), (182, 181, 715, 717), (175, 176, 716, 718), (480, 719, 718, 178), (478, 720, 716, 176), (232, 222, 725, 732), (215, 232, 732, 723), (218, 721, 729, 233), (238, 236, 730, 731), (233, 729, 730, 236), (224, 725, 731, 237), (220, 229, 728, 722), (219, 721, 726, 226), (228, 226, 726, 727), (229, 223, 724, 728), (221, 724, 727, 227), (220, 722, 723, 216)])
me_cube_001.materials.append(mat_golem_base)
me_cube_001.use_remesh_preserve_volume = False
me_cube_001.use_remesh_preserve_attributes = False
me_cube_001.use_mirror_x = True
me_cube_001.update()
arm_armature = bpy.data.armatures.new('Armature')  # bones are not reproduced

# ---- objects
ob_golem = bpy.data.objects.new('golem', me_cube_001)
ob_armature_golembase = bpy.data.objects.new('Armature-golembase', arm_armature)

# ---- transforms, parenting, visibility, modifiers, constraints
ob_golem.parent = ob_armature_golembase
ob_golem.matrix_parent_inverse = Matrix(((-1.0, -8.742e-08, 0.0, 0.0), (8.742e-08, -1.0, 0.0, 0.0), (0.0, 0.0, 1.0, 0.0), (0.0, 0.0, 0.0, 1.0)))
ob_golem.location = (1.778e-16, 1.399e-09, 0.4472)
ob_golem.rotation_euler = (0.0, -0.0, 1.571)
ob_golem.lineart.crease_threshold = 0.0
ob_golem.use_mesh_mirror_x = True
_vg = ob_golem.vertex_groups.new(name='Pelvis')
_vg.add([57, 58, 59, 60, 61, 62, 63, 64, 65, 66, 67, 68, 69, 70, 71, 72, 73, 74, 75, 76, 77, 78, 79, 80], 1.0, 'REPLACE')
_vg = ob_golem.vertex_groups.new(name='Spine')
_vg.add([41, 42, 43, 44, 45, 46, 47, 48, 49, 50, 51, 52, 53, 54, 55, 56, 689, 690, 691, 692, 693, 694, 695, 696], 1.0, 'REPLACE')
_vg = ob_golem.vertex_groups.new(name='Chest')
_vg.add([0, 1, 2, 3, 4, 5, 6, 7, 8, 9, 10, 11, 12, 13, 14, 15, 16, 17, 18, 19, 20, 21, 22, 23, 24, 25, 26, 27, 28, 29, 30, 31, 32, 33, 34, 35, 36, 37, 38, 39, 40, 457, 458, 459, 460, 461, 462, 463, 464, 465, 466, 467, 468], 1.0, 'REPLACE')
_vg = ob_golem.vertex_groups.new(name='Head')
_vg.add([359, 360, 361, 362, 363, 364, 365, 366, 367, 368, 369, 370, 371, 372, 373, 374, 375, 376, 377, 378, 379, 380, 381, 382, 383, 384, 385, 386, 387, 388, 389, 390, 391, 392, 393, 394, 395, 396, 397, 398, 399, 400, 401, 402, 403, 404, 405, 406, 407, 408, 697, 698, 699, 700, 701, 702, 703, 704, 705, 706, 707, 708], 1.0, 'REPLACE')
_vg = ob_golem.vertex_groups.new(name='Shoulder.R')
_vg.add([81, 82, 83, 84, 85, 86, 87, 88, 89, 90, 91, 92, 451, 452, 453, 454, 455, 456], 1.0, 'REPLACE')
_vg = ob_golem.vertex_groups.new(name='Arm.R')
_vg.add([93, 94, 95, 96, 97, 98, 99, 100, 101, 102, 103, 104, 445, 446, 447, 448, 449, 450], 1.0, 'REPLACE')
_vg = ob_golem.vertex_groups.new(name='ForeArm.R')
_vg.add([105, 106, 107, 108, 109, 110, 111, 112, 113, 114, 115, 116, 117, 118, 119, 120, 437, 438, 439, 440, 441, 442, 443, 444, 709, 710, 711, 712, 713, 714], 1.0, 'REPLACE')
_vg = ob_golem.vertex_groups.new(name='Hand.R')
_vg.add([244, 245, 248, 249, 251, 252, 253, 254, 259, 260, 261, 262, 263, 264, 265, 266, 331, 332, 333, 334, 335, 336, 337, 338, 417, 418, 419, 420, 421, 422, 423, 424, 425, 426, 431, 432, 433, 434, 435, 436], 1.0, 'REPLACE')
_vg = ob_golem.vertex_groups.new(name='FingerMiddle.R')
for _i, _w in zip([267, 268, 269, 270, 279, 280, 281, 282, 291, 292, 293, 294, 299, 300, 301, 302, 311, 312, 315, 316, 327, 328, 329, 330, 409, 410, 411, 412], [0.9949, 0.9912, 0.9967, 0.9938, 0.9243, 0.9007, 0.931, 0.9117, 0.101, 0.1056, 0.07942, 0.0971, 0.9818, 0.969, 0.961, 0.9755, 0.9336, 0.9429, 0.9604, 0.9526, 0.05217, 0.07135, 0.0313, 0.06079, 0.9934, 0.995, 0.9972, 0.9959]): _vg.add([_i], _w, 'REPLACE')
_vg = ob_golem.vertex_groups.new(name='FingerMiddle.R.001')
for _i, _w in zip([279, 280, 281, 282, 291, 292, 293, 294, 300, 301, 311, 312, 315, 316, 327, 328, 329, 330], [0.07568, 0.09932, 0.06901, 0.08828, 0.899, 0.8944, 0.9206, 0.9029, 0.01194, 0.02799, 0.06638, 0.05706, 0.02913, 0.0449, 0.9478, 0.9286, 0.9594, 0.9392]): _vg.add([_i], _w, 'REPLACE')
_vg = ob_golem.vertex_groups.new(name='FingerSmall.R')
for _i, _w in zip([243, 247, 256, 257, 271, 273, 276, 277, 283, 285, 288, 289, 303, 304, 305, 306, 307, 309, 317, 318, 319, 321, 324, 325, 413, 414, 415, 416], [0.9938, 0.9908, 0.9932, 0.9929, 0.909, 0.9057, 0.9191, 0.9172, 0.09455, 0.1204, 0.1026, 0.09667, 0.9688, 0.9736, 0.9672, 0.9631, 0.9415, 0.9468, 0.9634, 0.9594, 0.04477, 0.06177, 0.06891, 0.05334, 0.995, 0.9937, 0.9941, 0.9918]): _vg.add([_i], _w, 'REPLACE')
_vg = ob_golem.vertex_groups.new(name='FingerSmall.R.001')
for _i, _w in zip([271, 273, 276, 277, 283, 285, 288, 289, 303, 304, 305, 306, 307, 309, 317, 318, 319, 321, 324, 325], [0.09096, 0.09426, 0.08086, 0.08279, 0.9054, 0.8796, 0.8974, 0.9033, 0.01232, 0.002722, 0.01564, 0.02374, 0.05851, 0.05322, 0.0232, 0.03126, 0.9526, 0.9382, 0.9311, 0.9467]): _vg.add([_i], _w, 'REPLACE')
_vg = ob_golem.vertex_groups.new(name='FingerIndex.R')
for _i, _w in zip([246, 250, 255, 258, 272, 274, 275, 278, 284, 286, 287, 290, 295, 296, 297, 298, 308, 310, 313, 314, 320, 322, 323, 326, 427, 428, 429, 430], [0.9908, 0.9944, 0.9961, 0.9911, 0.9127, 0.9135, 0.9278, 0.9023, 0.112, 0.09816, 0.08236, 0.1114, 0.9779, 0.964, 0.9749, 0.9663, 0.9408, 0.9368, 0.9575, 0.9595, 0.06838, 0.03024, 0.03906, 0.07501, 0.9958, 0.9969, 0.9927, 0.9927]): _vg.add([_i], _w, 'REPLACE')
_vg = ob_golem.vertex_groups.new(name='FingerIndex.R.001')
for _i, _w in zip([272, 274, 275, 278, 284, 286, 287, 290, 296, 297, 298, 308, 310, 313, 314, 320, 322, 323, 326], [0.08732, 0.08654, 0.07217, 0.09773, 0.888, 0.9018, 0.9176, 0.8886, 0.02208, 0.0001245, 0.0174, 0.05925, 0.06319, 0.03505, 0.03104, 0.9316, 0.9599, 0.9555, 0.925]): _vg.add([_i], _w, 'REPLACE')
_vg = ob_golem.vertex_groups.new(name='FingerThumb.R')
for _i, _w in zip([339, 340, 341, 342, 343, 344, 345, 346, 348, 349, 350, 351, 352, 353, 354, 355, 356, 357, 358], [0.7516, 0.9751, 0.9529, 0.7235, 0.7283, 0.9524, 0.9419, 0.6969, 0.00513, 0.0004215, 0.00197, 0.2142, 0.2481, 0.2145, 0.1965, 0.6703, 0.6557, 0.2911, 0.312]): _vg.add([_i], _w, 'REPLACE')
_vg = ob_golem.vertex_groups.new(name='FingerThumb.R.001')
for _i, _w in zip([339, 341, 342, 343, 344, 345, 346, 347, 348, 349, 350, 351, 352, 353, 354, 355, 356, 357, 358], [0.2484, 0.0441, 0.2765, 0.2717, 0.04511, 0.05814, 0.3031, 0.9827, 0.9724, 0.9748, 0.974, 0.7858, 0.7519, 0.7855, 0.8035, 0.3297, 0.3443, 0.7089, 0.688]): _vg.add([_i], _w, 'REPLACE')
_vg = ob_golem.vertex_groups.new(name='Shoulder.L')
for _i, _w in zip([121, 122, 123, 124, 125, 126, 127, 128, 129, 130, 131, 132, 133, 134, 135, 136, 137, 138, 139, 140, 141, 142, 469, 470, 471, 472, 473, 474, 475, 476], [0.7787, 0.9949, 0.9953, 0.8963, 0.8145, 0.9977, 0.9976, 0.9048, 0.9989, 0.9954, 0.7462, 0.7271, 0.9618, 0.9537, 0.9671, 0.9708, 0.9501, 0.958, 0.9979, 0.998, 0.9747, 0.9689, 0.7966, 0.9963, 0.9965, 0.9006, 0.7367, 0.9971, 0.9689, 0.9577]): _vg.add([_i], _w, 'REPLACE')
_vg = ob_golem.vertex_groups.new(name='Whip.L')
for _i, _w in zip([121, 124, 125, 128, 131, 132, 133, 134, 135, 136, 137, 138, 141, 142, 469, 472, 473, 475, 476], [0.2213, 0.1037, 0.1855, 0.09522, 0.2538, 0.2729, 0.02643, 0.04266, 0.01584, 0.008446, 0.04974, 0.0339, 0.0006725, 0.01228, 0.2034, 0.09944, 0.2633, 0.01214, 0.03454]): _vg.add([_i], _w, 'REPLACE')
_vg = ob_golem.vertex_groups.new(name='Whip.L.002')
_vg = ob_golem.vertex_groups.new(name='Whip.L.003')
_vg = ob_golem.vertex_groups.new(name='Whip.L.004')
_vg = ob_golem.vertex_groups.new(name='Whip.L.005')
_vg = ob_golem.vertex_groups.new(name='Whip.L.006')
_vg = ob_golem.vertex_groups.new(name='Whip.L.007')
_vg = ob_golem.vertex_groups.new(name='Whip.L.008')
_vg = ob_golem.vertex_groups.new(name='Thigh.R')
_vg.add([175, 176, 177, 178, 179, 180, 181, 182, 477, 478, 479, 480, 715, 716, 717, 718, 719, 720], 1.0, 'REPLACE')
_vg = ob_golem.vertex_groups.new(name='Knee.R')
_vg.add([207, 208, 209, 210, 211, 212, 213, 214, 239, 240, 241, 242], 1.0, 'REPLACE')
_vg = ob_golem.vertex_groups.new(name='Foot.R')
_vg.add([183, 184, 185, 186, 187, 188, 189, 190, 191, 192, 193, 194, 195, 196, 197, 198, 199, 200, 201, 202, 203, 204, 205, 206], 1.0, 'REPLACE')
_vg = ob_golem.vertex_groups.new(name='Thigh.L')
_vg.add([143, 144, 145, 146, 147, 148, 149, 150, 151, 152, 153, 154, 155, 156, 157, 158], 1.0, 'REPLACE')
_vg = ob_golem.vertex_groups.new(name='Knee.L')
_vg.add([159, 160, 161, 162, 163, 164, 165, 166, 167, 168, 169, 170, 171, 172, 173, 174], 1.0, 'REPLACE')
_vg = ob_golem.vertex_groups.new(name='Foot.L')
_vg.add([215, 216, 217, 218, 219, 220, 221, 222, 223, 224, 225, 226, 227, 228, 229, 230, 231, 232, 233, 234, 235, 236, 237, 238, 721, 722, 723, 724, 725, 726, 727, 728, 729, 730, 731, 732], 1.0, 'REPLACE')
_vg = ob_golem.vertex_groups.new(name='Arm.L')
_vg.add([481, 482, 483, 484, 485, 486, 487, 488, 489, 490, 491, 492, 660, 661, 662, 663, 664, 665, 684, 685, 686, 687], 1.0, 'REPLACE')
_vg = ob_golem.vertex_groups.new(name='ForeArm.L')
_vg.add([493, 494, 495, 496, 497, 498, 499, 500, 501, 502, 503, 504, 505, 506, 507, 508, 652, 653, 654, 655, 656, 657, 658, 659, 666, 667, 668, 669, 670, 671, 672, 673, 674, 675, 676, 677, 678, 679, 680, 681, 682, 683], 1.0, 'REPLACE')
_vg = ob_golem.vertex_groups.new(name='Hand.L')
_vg.add([510, 511, 514, 515, 517, 518, 519, 520, 525, 526, 527, 528, 529, 530, 531, 532, 597, 598, 599, 600, 601, 602, 603, 604, 632, 633, 634, 635, 636, 637, 638, 639, 640, 641, 646, 647, 648, 649, 650, 651], 1.0, 'REPLACE')
_vg = ob_golem.vertex_groups.new(name='FingerMiddle.L')
for _i, _w in zip([533, 534, 535, 536, 545, 546, 547, 548, 557, 558, 559, 560, 565, 566, 567, 568, 577, 578, 581, 582, 593, 594, 595, 596, 624, 625, 626, 627], [0.9921, 0.9946, 0.9936, 0.9964, 0.9066, 0.9136, 0.9135, 0.9291, 0.1168, 0.1075, 0.08957, 0.08483, 0.971, 0.9791, 0.9697, 0.9647, 0.9449, 0.957, 0.9718, 0.9623, 0.06388, 0.07355, 0.03974, 0.05031, 0.9961, 0.9969, 0.9948, 0.994]): _vg.add([_i], _w, 'REPLACE')
_vg = ob_golem.vertex_groups.new(name='FingerSmall.L')
for _i, _w in zip([509, 513, 522, 523, 537, 539, 542, 543, 549, 551, 554, 555, 569, 570, 571, 572, 573, 575, 583, 584, 585, 587, 590, 591, 628, 629, 630, 631], [0.9958, 0.9906, 0.9917, 0.994, 0.9236, 0.903, 0.9056, 0.9152, 0.08357, 0.1253, 0.1125, 0.09737, 0.9685, 0.9664, 0.9753, 0.9603, 0.9524, 0.9474, 0.9644, 0.9679, 0.02351, 0.0661, 0.07785, 0.05208, 0.9966, 0.9928, 0.9953, 0.9926]): _vg.add([_i], _w, 'REPLACE')
_vg = ob_golem.vertex_groups.new(name='FingerSmall.L.001')
for _i, _w in zip([537, 539, 542, 543, 549, 551, 554, 555, 569, 570, 572, 573, 575, 583, 584, 585, 587, 590, 591], [0.07637, 0.09696, 0.09444, 0.08482, 0.9164, 0.8747, 0.8875, 0.9026, 0.01296, 0.01716, 0.02932, 0.04516, 0.05258, 0.02126, 0.01413, 0.9632, 0.9339, 0.9222, 0.9479]): _vg.add([_i], _w, 'REPLACE')
_vg = ob_golem.vertex_groups.new(name='FingerIndex.L')
for _i, _w in zip([512, 516, 521, 524, 538, 540, 541, 544, 550, 552, 553, 556, 561, 562, 563, 564, 574, 576, 579, 580, 586, 588, 589, 592, 642, 643, 644, 645], [0.9914, 0.9925, 0.9964, 0.9935, 0.9203, 0.9009, 0.9193, 0.9161, 0.09071, 0.1099, 0.105, 0.09801, 0.9749, 0.9723, 0.9684, 0.9704, 0.9475, 0.9478, 0.9662, 0.9648, 0.04871, 0.05553, 0.06239, 0.0648, 0.9947, 0.9974, 0.9945, 0.9933]): _vg.add([_i], _w, 'REPLACE')
_vg = ob_golem.vertex_groups.new(name='FingerIndex.L.001')
for _i, _w in zip([538, 540, 541, 544, 550, 552, 553, 556, 561, 562, 563, 564, 574, 576, 579, 580, 586, 588, 589, 592], [0.07972, 0.0991, 0.0807, 0.08385, 0.9093, 0.8901, 0.895, 0.902, 0.0002755, 0.005427, 0.01321, 0.009136, 0.05246, 0.05219, 0.01754, 0.02035, 0.9506, 0.9445, 0.9376, 0.9352]): _vg.add([_i], _w, 'REPLACE')
_vg = ob_golem.vertex_groups.new(name='FingerThumb.L.001')
for _i, _w in zip([605, 606, 607, 608, 609, 610, 611, 612, 613, 614, 615, 616, 617, 618, 619, 620, 621, 622, 623, 688], [0.954, 0.9774, 0.8718, 0.9755, 0.9987, 0.9908, 0.9633, 0.2552, 0.126, 0.1163, 0.1065, 0.9099, 0.5754, 0.9093, 0.9239, 0.921, 0.8505, 0.8721, 0.6577, 0.9983]): _vg.add([_i], _w, 'REPLACE')
_vg = ob_golem.vertex_groups.new(name='FingerThumb.L')
for _i, _w in zip([605, 607, 611, 612, 613, 614, 615, 616, 617, 618, 619, 620, 621, 622, 623], [0.04199, 0.1282, 0.02335, 0.7448, 0.874, 0.8837, 0.8935, 0.09005, 0.4246, 0.09068, 0.07607, 0.07898, 0.1495, 0.1279, 0.3423]): _vg.add([_i], _w, 'REPLACE')
_vg = ob_golem.vertex_groups.new(name='FingerMiddle.L.001')
for _i, _w in zip([545, 546, 547, 548, 557, 558, 559, 560, 565, 567, 568, 577, 578, 581, 582, 593, 594, 595, 596], [0.09342, 0.08639, 0.08655, 0.07094, 0.8832, 0.8925, 0.9104, 0.9152, 0.007913, 0.01067, 0.02067, 0.05515, 0.03606, 0.006349, 0.02547, 0.9361, 0.9265, 0.9551, 0.9497]): _vg.add([_i], _w, 'REPLACE')
_vg = ob_golem.vertex_groups.new(name='Arm.L.001')
_vg.add([121, 122, 123, 124, 125, 126, 127, 128, 129, 130, 131, 132, 133, 134, 135, 136, 137, 138, 139, 140, 141, 142, 469, 470, 471, 472, 473, 474, 475, 476], 1.0, 'REPLACE')
_vg = ob_golem.vertex_groups.new(name='Arm.R.001')
_vg.add([81, 82, 83, 84, 85, 86, 87, 88, 89, 90, 91, 92, 451, 452, 453, 454, 455, 456], 1.0, 'REPLACE')
_m = ob_golem.modifiers.new('Armature', 'ARMATURE')
_m.object = ob_armature_golembase
ob_armature_golembase.location = (0.0, 0.0, 0.0)
ob_armature_golembase.rotation_euler = (0.0, -0.0, 3.142)
ob_armature_golembase.show_in_front = True
ob_armature_golembase.lineart.crease_threshold = 0.0

# ---- collection membership
col_collection_1.objects.link(ob_golem)
col_collection_2.objects.link(ob_armature_golembase)

# ---- scene / render settings (as saved in the file)
scene.frame_start = 1; scene.frame_end = 37; scene.frame_set(1)
scene.render.engine = 'BLENDER_EEVEE_NEXT'
scene.render.resolution_percentage = 50
scene.render.dither_intensity = 0.0
scene.cycles.use_denoising = False
scene.cycles.samples = 10
scene.cycles.sampling_pattern = 'TABULATED_SOBOL'
scene.cycles.light_sampling_threshold = 0.0
scene.cycles.use_adaptive_sampling = False
scene.cycles.use_light_tree = False
scene.cycles.blur_glossy = 0.0
scene.cycles.pixel_filter_type = 'GAUSSIAN'
scene.cycles.sample_clamp_indirect = 0.0
scene.view_settings.view_transform = 'Standard'
bpy.context.view_layer.update()

# ---- added for rendering (the .blend has no active camera and no usable light): camera, sun
cam_auto = bpy.data.cameras.new('AutoCamera')
cam_auto.lens = 50.0
cam_auto.sensor_width = 36.0
cam_auto.clip_end = 1000.0
ob_auto_camera = bpy.data.objects.new('AutoCamera', cam_auto)
scene.collection.objects.link(ob_auto_camera)
ob_auto_camera.location = (7.20131, -8.61254, 9.22958)
ob_auto_camera.rotation_euler = (1.09748, -7.21219e-08, 0.694738)
scene.camera = ob_auto_camera
light_auto_sun = bpy.data.lights.new('AutoSun', 'SUN')
light_auto_sun.energy = 3.0
light_auto_sun.angle = 0.0523599
ob_auto_sun = bpy.data.objects.new('AutoSun', light_auto_sun)
scene.collection.objects.link(ob_auto_sun)
ob_auto_sun.rotation_euler = (0.872665, 0.174533, 0.523599)
bpy.context.view_layer.update()
